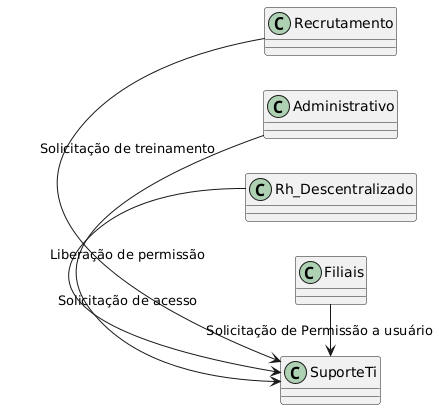

The diagram above was rendered by PlantUML. Its source (embedded in the PNG):
@startuml
left to right direction

Recrutamento -> SuporteTi :Solicitação de treinamento
Administrativo -> SuporteTi: Solicitação de acesso
Rh_Descentralizado -> SuporteTi: Liberação de permissão
Filiais -> SuporteTi: Solicitação de Permissão a usuário
@enduml